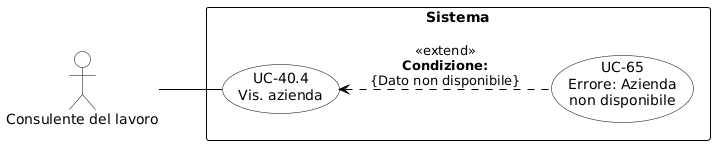

The diagram above was rendered by PlantUML. Its source (embedded in the PNG):
@startuml
skinparam shadowing false
skinparam defaultFontName Arial
left to right direction

skinparam usecase {
    BackgroundColor white
    BorderColor black
    ArrowColor black
}
skinparam actor {
    BackgroundColor white
    BorderColor black
}
skinparam rectangle {
    BorderColor black
    FontStyle bold
}

actor "Consulente del lavoro" as cdl

rectangle "Sistema" {
    usecase "UC-40.4\nVis. azienda" as UC40_4
    usecase "UC-65\nErrore: Azienda\nnon disponibile" as UC65

    UC65 .up.> UC40_4 : «extend»\n<b>Condizione:</b>\n{Dato non disponibile}
}

cdl -- UC40_4
@enduml